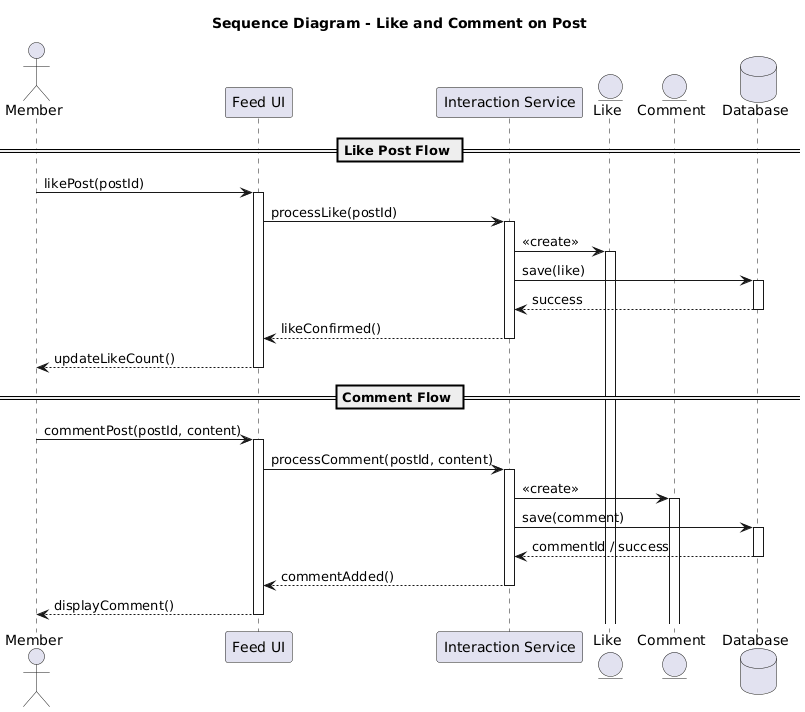

The diagram above was rendered by PlantUML. Its source (embedded in the PNG):
@startuml
title Sequence Diagram - Like and Comment on Post

actor Member
participant "Feed UI" as UI
participant "Interaction Service" as Service
entity Like
entity Comment
database Database

== Like Post Flow ==

Member -> UI : likePost(postId)
activate UI

UI -> Service : processLike(postId)
activate Service

Service -> Like : <<create>>
activate Like

Service -> Database : save(like)
activate Database

Database --> Service : success
deactivate Database

Service --> UI : likeConfirmed()
deactivate Service

UI --> Member : updateLikeCount()
deactivate UI


== Comment Flow ==

Member -> UI : commentPost(postId, content)
activate UI

UI -> Service : processComment(postId, content)
activate Service

Service -> Comment : <<create>>
activate Comment

Service -> Database : save(comment)
activate Database

Database --> Service : commentId / success
deactivate Database

Service --> UI : commentAdded()
deactivate Service

UI --> Member : displayComment()
deactivate UI
@enduml